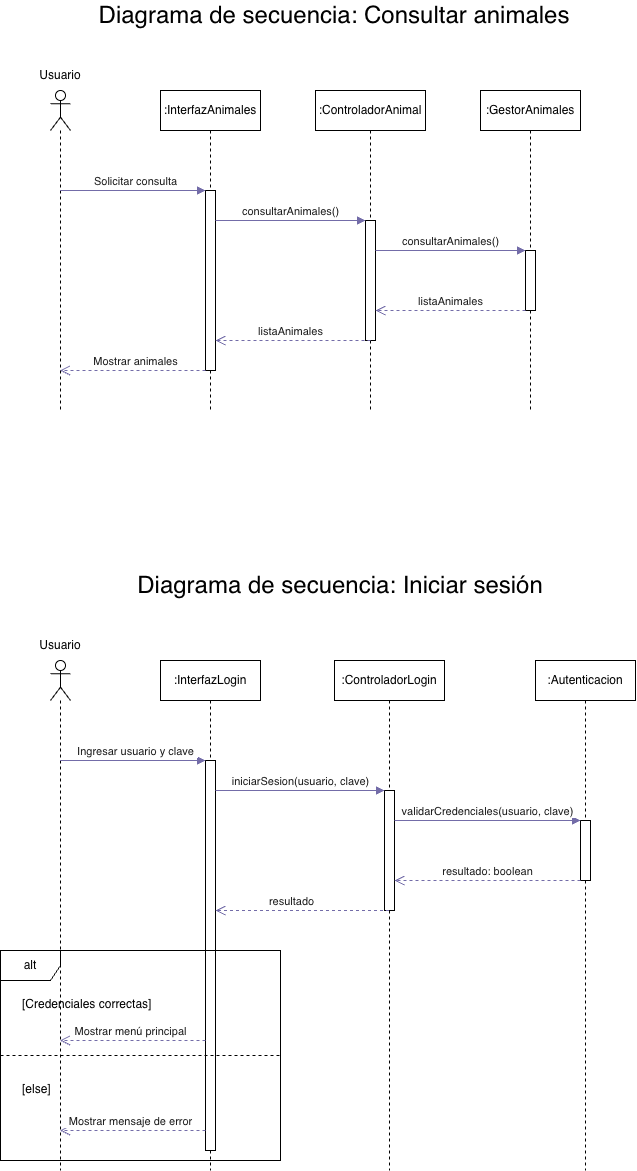

The diagram above was exported from draw.io. Its source (the exported page's mxGraphModel, read from the mxfile embedded in the PNG):
<mxGraphModel dx="956" dy="725" grid="1" gridSize="10" guides="1" tooltips="1" connect="1" arrows="1" fold="1" page="1" pageScale="1" pageWidth="827" pageHeight="1169" math="0" shadow="0">
  <root>
    <mxCell id="0" />
    <mxCell id="1" parent="0" />
    <mxCell id="6dwOw4pTrwJX6QuFsoBt-58" parent="1" style="shape=umlLifeline;perimeter=lifelinePerimeter;whiteSpace=wrap;html=1;container=1;dropTarget=0;collapsible=0;recursiveResize=0;outlineConnect=0;portConstraint=eastwest;newEdgeStyle={&quot;edgeStyle&quot;:&quot;sequenceEdgeStyle&quot;,&quot;libavoidRouting&quot;:0,&quot;curved&quot;:0,&quot;rounded&quot;:0};participant=umlActor;" value="" vertex="1">
      <mxGeometry height="320" width="20" x="130" y="160" as="geometry" />
    </mxCell>
    <mxCell id="6dwOw4pTrwJX6QuFsoBt-59" parent="1" style="text;html=1;whiteSpace=wrap;strokeColor=none;fillColor=none;align=center;verticalAlign=middle;rounded=0;" value="Usuario" vertex="1">
      <mxGeometry height="30" width="60" x="110" y="130" as="geometry" />
    </mxCell>
    <mxCell id="6dwOw4pTrwJX6QuFsoBt-60" parent="1" style="shape=umlLifeline;perimeter=lifelinePerimeter;whiteSpace=wrap;html=1;container=1;dropTarget=0;collapsible=0;recursiveResize=0;outlineConnect=0;portConstraint=eastwest;newEdgeStyle={&quot;edgeStyle&quot;:&quot;sequenceEdgeStyle&quot;,&quot;libavoidRouting&quot;:0,&quot;curved&quot;:0,&quot;rounded&quot;:0};" value=":InterfazAnimales" vertex="1">
      <mxGeometry height="320" width="100" x="240" y="160" as="geometry" />
    </mxCell>
    <mxCell id="6dwOw4pTrwJX6QuFsoBt-68" parent="6dwOw4pTrwJX6QuFsoBt-60" style="html=1;points=[[0,0,0,0,5],[0,1,0,0,-5],[1,0,0,0,5],[1,1,0,0,-5]];perimeter=orthogonalPerimeter;outlineConnect=0;targetShapes=umlLifeline;portConstraint=eastwest;newEdgeStyle={&quot;edgeStyle&quot;:&quot;sequenceEdgeStyle&quot;,&quot;libavoidRouting&quot;:0,&quot;curved&quot;:0,&quot;rounded&quot;:0};" value="" vertex="1">
      <mxGeometry height="180" width="10" x="45" y="100" as="geometry" />
    </mxCell>
    <mxCell id="6dwOw4pTrwJX6QuFsoBt-61" parent="1" style="shape=umlLifeline;perimeter=lifelinePerimeter;whiteSpace=wrap;html=1;container=1;dropTarget=0;collapsible=0;recursiveResize=0;outlineConnect=0;portConstraint=eastwest;newEdgeStyle={&quot;edgeStyle&quot;:&quot;sequenceEdgeStyle&quot;,&quot;libavoidRouting&quot;:0,&quot;curved&quot;:0,&quot;rounded&quot;:0};" value=":ControladorAnimal" vertex="1">
      <mxGeometry height="320" width="110" x="395" y="160" as="geometry" />
    </mxCell>
    <mxCell id="6dwOw4pTrwJX6QuFsoBt-70" parent="6dwOw4pTrwJX6QuFsoBt-61" style="html=1;points=[[0,0,0,0,5],[0,1,0,0,-5],[1,0,0,0,5],[1,1,0,0,-5]];perimeter=orthogonalPerimeter;outlineConnect=0;targetShapes=umlLifeline;portConstraint=eastwest;newEdgeStyle={&quot;edgeStyle&quot;:&quot;sequenceEdgeStyle&quot;,&quot;libavoidRouting&quot;:0,&quot;curved&quot;:0,&quot;rounded&quot;:0};" value="" vertex="1">
      <mxGeometry height="120" width="10" x="50" y="130" as="geometry" />
    </mxCell>
    <mxCell id="6dwOw4pTrwJX6QuFsoBt-62" parent="1" style="shape=umlLifeline;perimeter=lifelinePerimeter;whiteSpace=wrap;html=1;container=1;dropTarget=0;collapsible=0;recursiveResize=0;outlineConnect=0;portConstraint=eastwest;newEdgeStyle={&quot;edgeStyle&quot;:&quot;sequenceEdgeStyle&quot;,&quot;libavoidRouting&quot;:0,&quot;curved&quot;:0,&quot;rounded&quot;:0};" value=":GestorAnimales" vertex="1">
      <mxGeometry height="320" width="100" x="560" y="160" as="geometry" />
    </mxCell>
    <mxCell id="6dwOw4pTrwJX6QuFsoBt-72" parent="6dwOw4pTrwJX6QuFsoBt-62" style="html=1;points=[[0,0,0,0,5],[0,1,0,0,-5],[1,0,0,0,5],[1,1,0,0,-5]];perimeter=orthogonalPerimeter;outlineConnect=0;targetShapes=umlLifeline;portConstraint=eastwest;newEdgeStyle={&quot;edgeStyle&quot;:&quot;sequenceEdgeStyle&quot;,&quot;libavoidRouting&quot;:0,&quot;curved&quot;:0,&quot;rounded&quot;:0};" value="" vertex="1">
      <mxGeometry height="60" width="10" x="45" y="160" as="geometry" />
    </mxCell>
    <mxCell id="6dwOw4pTrwJX6QuFsoBt-65" edge="1" parent="1" source="6dwOw4pTrwJX6QuFsoBt-58" style="html=1;verticalAlign=bottom;endArrow=block;edgeStyle=sequenceEdgeStyle;libavoidRouting=0;curved=0;rounded=0;strokeColor=#736CA8;fontColor=#1A1A1A;defaultLabelBackgroundColor=page;labelPadding=0 4;" target="6dwOw4pTrwJX6QuFsoBt-68" value="Solicitar consulta">
      <mxGeometry relative="1" x="0.0447" as="geometry">
        <mxPoint x="-1" as="offset" />
        <Array as="points">
          <mxPoint x="214.5000000000001" y="260" />
        </Array>
        <mxPoint x="170" y="275" as="sourcePoint" />
        <mxPoint x="280" y="275" as="targetPoint" />
      </mxGeometry>
    </mxCell>
    <mxCell id="6dwOw4pTrwJX6QuFsoBt-69" edge="1" parent="1" source="6dwOw4pTrwJX6QuFsoBt-68" style="html=1;verticalAlign=bottom;endArrow=block;edgeStyle=sequenceEdgeStyle;libavoidRouting=0;curved=0;rounded=0;strokeColor=#736CA8;fontColor=#1A1A1A;defaultLabelBackgroundColor=page;labelPadding=0 4;" target="6dwOw4pTrwJX6QuFsoBt-70" value="consultarAnimales()">
      <mxGeometry relative="1" width="80" as="geometry">
        <mxPoint as="offset" />
        <Array as="points">
          <mxPoint x="372.25" y="290" />
        </Array>
        <mxPoint x="330" y="290" as="sourcePoint" />
        <mxPoint x="410" y="290" as="targetPoint" />
      </mxGeometry>
    </mxCell>
    <mxCell id="6dwOw4pTrwJX6QuFsoBt-71" edge="1" parent="1" source="6dwOw4pTrwJX6QuFsoBt-70" style="html=1;verticalAlign=bottom;endArrow=block;edgeStyle=sequenceEdgeStyle;libavoidRouting=0;curved=0;rounded=0;strokeColor=#736CA8;fontColor=#1A1A1A;defaultLabelBackgroundColor=page;labelPadding=0 4;" target="6dwOw4pTrwJX6QuFsoBt-72" value="consultarAnimales()">
      <mxGeometry relative="1" width="80" as="geometry">
        <mxPoint as="offset" />
        <Array as="points">
          <mxPoint x="532.25" y="320" />
        </Array>
        <mxPoint x="480" y="320" as="sourcePoint" />
        <mxPoint x="560" y="320" as="targetPoint" />
      </mxGeometry>
    </mxCell>
    <mxCell id="6dwOw4pTrwJX6QuFsoBt-73" edge="1" parent="1" source="6dwOw4pTrwJX6QuFsoBt-72" style="html=1;verticalAlign=bottom;endArrow=open;dashed=1;endSize=8;edgeStyle=sequenceEdgeStyle;libavoidRouting=0;curved=0;rounded=0;strokeColor=#736CA8;fontColor=#1A1A1A;defaultLabelBackgroundColor=page;labelPadding=0 4;" target="6dwOw4pTrwJX6QuFsoBt-70" value="listaAnimales">
      <mxGeometry relative="1" as="geometry">
        <mxPoint as="offset" />
        <Array as="points">
          <mxPoint x="552.5" y="380" />
        </Array>
        <mxPoint x="580" y="380" as="sourcePoint" />
        <mxPoint x="500" y="380" as="targetPoint" />
      </mxGeometry>
    </mxCell>
    <mxCell id="6dwOw4pTrwJX6QuFsoBt-74" edge="1" parent="1" style="html=1;verticalAlign=bottom;endArrow=open;dashed=1;endSize=8;edgeStyle=sequenceEdgeStyle;libavoidRouting=0;curved=0;rounded=0;strokeColor=#736CA8;fontColor=#1A1A1A;defaultLabelBackgroundColor=page;labelPadding=0 4;" target="6dwOw4pTrwJX6QuFsoBt-68" value="listaAnimales">
      <mxGeometry relative="1" x="0.0323" as="geometry">
        <mxPoint as="offset" />
        <Array as="points">
          <mxPoint x="400" y="410" />
        </Array>
        <mxPoint x="450" y="410" as="sourcePoint" />
        <mxPoint x="370" y="410" as="targetPoint" />
      </mxGeometry>
    </mxCell>
    <mxCell id="6dwOw4pTrwJX6QuFsoBt-75" edge="1" parent="1" source="6dwOw4pTrwJX6QuFsoBt-68" style="html=1;verticalAlign=bottom;endArrow=open;dashed=1;endSize=8;edgeStyle=sequenceEdgeStyle;libavoidRouting=0;curved=0;rounded=0;strokeColor=#736CA8;fontColor=#1A1A1A;defaultLabelBackgroundColor=page;labelPadding=0 4;" target="6dwOw4pTrwJX6QuFsoBt-58" value="Mostrar animales">
      <mxGeometry relative="1" x="-0.0378" as="geometry">
        <mxPoint as="offset" />
        <Array as="points">
          <mxPoint x="227.5" y="440" />
        </Array>
        <mxPoint x="250" y="440" as="sourcePoint" />
        <mxPoint x="170" y="440" as="targetPoint" />
      </mxGeometry>
    </mxCell>
    <mxCell id="6dwOw4pTrwJX6QuFsoBt-76" parent="1" style="text;html=1;whiteSpace=wrap;strokeColor=none;fillColor=none;align=center;verticalAlign=middle;rounded=0;" value="&lt;font style=&quot;font-size: 24px;&quot;&gt;Diagrama de secuencia: Consultar animales&lt;/font&gt;" vertex="1">
      <mxGeometry height="30" width="480" x="174" y="70" as="geometry" />
    </mxCell>
    <mxCell id="6dwOw4pTrwJX6QuFsoBt-77" parent="1" style="shape=umlLifeline;perimeter=lifelinePerimeter;whiteSpace=wrap;html=1;container=1;dropTarget=0;collapsible=0;recursiveResize=0;outlineConnect=0;portConstraint=eastwest;newEdgeStyle={&quot;edgeStyle&quot;:&quot;sequenceEdgeStyle&quot;,&quot;libavoidRouting&quot;:0,&quot;curved&quot;:0,&quot;rounded&quot;:0};participant=umlActor;" value="" vertex="1">
      <mxGeometry height="510" width="20" x="130" y="730" as="geometry" />
    </mxCell>
    <mxCell id="6dwOw4pTrwJX6QuFsoBt-78" parent="1" style="text;html=1;whiteSpace=wrap;strokeColor=none;fillColor=none;align=center;verticalAlign=middle;rounded=0;" value="Usuario" vertex="1">
      <mxGeometry height="30" width="60" x="110" y="700" as="geometry" />
    </mxCell>
    <mxCell id="6dwOw4pTrwJX6QuFsoBt-79" parent="1" style="shape=umlLifeline;perimeter=lifelinePerimeter;whiteSpace=wrap;html=1;container=1;dropTarget=0;collapsible=0;recursiveResize=0;outlineConnect=0;portConstraint=eastwest;newEdgeStyle={&quot;edgeStyle&quot;:&quot;sequenceEdgeStyle&quot;,&quot;libavoidRouting&quot;:0,&quot;curved&quot;:0,&quot;rounded&quot;:0};" value=":InterfazLogin" vertex="1">
      <mxGeometry height="510" width="100" x="240" y="730" as="geometry" />
    </mxCell>
    <mxCell id="6dwOw4pTrwJX6QuFsoBt-80" parent="6dwOw4pTrwJX6QuFsoBt-79" style="html=1;points=[[0,0,0,0,5],[0,1,0,0,-5],[1,0,0,0,5],[1,1,0,0,-5]];perimeter=orthogonalPerimeter;outlineConnect=0;targetShapes=umlLifeline;portConstraint=eastwest;newEdgeStyle={&quot;edgeStyle&quot;:&quot;sequenceEdgeStyle&quot;,&quot;libavoidRouting&quot;:0,&quot;curved&quot;:0,&quot;rounded&quot;:0};" value="" vertex="1">
      <mxGeometry height="390" width="10" x="45" y="100" as="geometry" />
    </mxCell>
    <mxCell id="6dwOw4pTrwJX6QuFsoBt-81" parent="1" style="shape=umlLifeline;perimeter=lifelinePerimeter;whiteSpace=wrap;html=1;container=1;dropTarget=0;collapsible=0;recursiveResize=0;outlineConnect=0;portConstraint=eastwest;newEdgeStyle={&quot;edgeStyle&quot;:&quot;sequenceEdgeStyle&quot;,&quot;libavoidRouting&quot;:0,&quot;curved&quot;:0,&quot;rounded&quot;:0};" value=":ControladorLogin" vertex="1">
      <mxGeometry height="510" width="110" x="414" y="730" as="geometry" />
    </mxCell>
    <mxCell id="6dwOw4pTrwJX6QuFsoBt-82" parent="6dwOw4pTrwJX6QuFsoBt-81" style="html=1;points=[[0,0,0,0,5],[0,1,0,0,-5],[1,0,0,0,5],[1,1,0,0,-5]];perimeter=orthogonalPerimeter;outlineConnect=0;targetShapes=umlLifeline;portConstraint=eastwest;newEdgeStyle={&quot;edgeStyle&quot;:&quot;sequenceEdgeStyle&quot;,&quot;libavoidRouting&quot;:0,&quot;curved&quot;:0,&quot;rounded&quot;:0};" value="" vertex="1">
      <mxGeometry height="120" width="10" x="50" y="130" as="geometry" />
    </mxCell>
    <mxCell id="6dwOw4pTrwJX6QuFsoBt-83" parent="1" style="shape=umlLifeline;perimeter=lifelinePerimeter;whiteSpace=wrap;html=1;container=1;dropTarget=0;collapsible=0;recursiveResize=0;outlineConnect=0;portConstraint=eastwest;newEdgeStyle={&quot;edgeStyle&quot;:&quot;sequenceEdgeStyle&quot;,&quot;libavoidRouting&quot;:0,&quot;curved&quot;:0,&quot;rounded&quot;:0};" value=":Autenticacion" vertex="1">
      <mxGeometry height="510" width="100" x="615" y="730" as="geometry" />
    </mxCell>
    <mxCell id="6dwOw4pTrwJX6QuFsoBt-84" parent="6dwOw4pTrwJX6QuFsoBt-83" style="html=1;points=[[0,0,0,0,5],[0,1,0,0,-5],[1,0,0,0,5],[1,1,0,0,-5]];perimeter=orthogonalPerimeter;outlineConnect=0;targetShapes=umlLifeline;portConstraint=eastwest;newEdgeStyle={&quot;edgeStyle&quot;:&quot;sequenceEdgeStyle&quot;,&quot;libavoidRouting&quot;:0,&quot;curved&quot;:0,&quot;rounded&quot;:0};" value="" vertex="1">
      <mxGeometry height="60" width="10" x="45" y="160" as="geometry" />
    </mxCell>
    <mxCell id="6dwOw4pTrwJX6QuFsoBt-85" edge="1" parent="1" source="6dwOw4pTrwJX6QuFsoBt-77" style="html=1;verticalAlign=bottom;endArrow=block;edgeStyle=sequenceEdgeStyle;libavoidRouting=0;curved=0;rounded=0;strokeColor=#736CA8;fontColor=#1A1A1A;defaultLabelBackgroundColor=page;labelPadding=0 4;" target="6dwOw4pTrwJX6QuFsoBt-80" value="Ingresar usuario y clave">
      <mxGeometry relative="1" x="0.0447" as="geometry">
        <mxPoint x="-1" as="offset" />
        <Array as="points">
          <mxPoint x="212.25" y="830" />
        </Array>
        <mxPoint x="170" y="845" as="sourcePoint" />
        <mxPoint x="280" y="845" as="targetPoint" />
      </mxGeometry>
    </mxCell>
    <mxCell id="6dwOw4pTrwJX6QuFsoBt-86" edge="1" parent="1" source="6dwOw4pTrwJX6QuFsoBt-80" style="html=1;verticalAlign=bottom;endArrow=block;edgeStyle=sequenceEdgeStyle;libavoidRouting=0;curved=0;rounded=0;strokeColor=#736CA8;fontColor=#1A1A1A;defaultLabelBackgroundColor=page;labelPadding=0 4;" target="6dwOw4pTrwJX6QuFsoBt-82" value="iniciarSesion(usuario, clave)">
      <mxGeometry relative="1" width="80" as="geometry">
        <mxPoint as="offset" />
        <Array as="points">
          <mxPoint x="370" y="860" />
        </Array>
        <mxPoint x="330" y="860" as="sourcePoint" />
        <mxPoint x="410" y="860" as="targetPoint" />
      </mxGeometry>
    </mxCell>
    <mxCell id="6dwOw4pTrwJX6QuFsoBt-87" edge="1" parent="1" source="6dwOw4pTrwJX6QuFsoBt-82" style="html=1;verticalAlign=bottom;endArrow=block;edgeStyle=sequenceEdgeStyle;libavoidRouting=0;curved=0;rounded=0;strokeColor=#736CA8;fontColor=#1A1A1A;defaultLabelBackgroundColor=page;labelPadding=0 4;" target="6dwOw4pTrwJX6QuFsoBt-84" value="validarCredenciales(usuario, clave)">
      <mxGeometry relative="1" width="80" as="geometry">
        <mxPoint as="offset" />
        <Array as="points">
          <mxPoint x="530" y="890" />
        </Array>
        <mxPoint x="480" y="890" as="sourcePoint" />
        <mxPoint x="560" y="890" as="targetPoint" />
      </mxGeometry>
    </mxCell>
    <mxCell id="6dwOw4pTrwJX6QuFsoBt-88" edge="1" parent="1" source="6dwOw4pTrwJX6QuFsoBt-84" style="html=1;verticalAlign=bottom;endArrow=open;dashed=1;endSize=8;edgeStyle=sequenceEdgeStyle;libavoidRouting=0;curved=0;rounded=0;strokeColor=#736CA8;fontColor=#1A1A1A;defaultLabelBackgroundColor=page;labelPadding=0 4;" target="6dwOw4pTrwJX6QuFsoBt-82" value="resultado: boolean">
      <mxGeometry relative="1" as="geometry">
        <mxPoint as="offset" />
        <Array as="points">
          <mxPoint x="530" y="950" />
        </Array>
        <mxPoint x="580" y="950" as="sourcePoint" />
        <mxPoint x="500" y="950" as="targetPoint" />
      </mxGeometry>
    </mxCell>
    <mxCell id="6dwOw4pTrwJX6QuFsoBt-89" edge="1" parent="1" source="6dwOw4pTrwJX6QuFsoBt-81" style="html=1;verticalAlign=bottom;endArrow=open;dashed=1;endSize=8;edgeStyle=sequenceEdgeStyle;libavoidRouting=0;curved=0;rounded=0;strokeColor=#736CA8;fontColor=#1A1A1A;defaultLabelBackgroundColor=page;labelPadding=0 4;" target="6dwOw4pTrwJX6QuFsoBt-80" value="resultado">
      <mxGeometry relative="1" x="0.1354" as="geometry">
        <mxPoint as="offset" />
        <Array as="points">
          <mxPoint x="372.5000000000001" y="980" />
        </Array>
        <mxPoint x="450" y="980" as="sourcePoint" />
        <mxPoint x="370" y="980" as="targetPoint" />
      </mxGeometry>
    </mxCell>
    <mxCell id="6dwOw4pTrwJX6QuFsoBt-91" parent="1" style="shape=umlFrame;whiteSpace=wrap;html=1;pointerEvents=0;recursiveResize=0;container=1;collapsible=0;width=60;height=30;" value="alt" vertex="1">
      <mxGeometry height="210" width="280" x="80" y="1020" as="geometry" />
    </mxCell>
    <mxCell id="6dwOw4pTrwJX6QuFsoBt-92" parent="6dwOw4pTrwJX6QuFsoBt-91" style="text;html=1;" value="[Credenciales correctas]" vertex="1">
      <mxGeometry height="20" relative="1" width="100" as="geometry">
        <mxPoint x="20" y="40" as="offset" />
      </mxGeometry>
    </mxCell>
    <mxCell id="6dwOw4pTrwJX6QuFsoBt-93" parent="6dwOw4pTrwJX6QuFsoBt-91" style="line;strokeWidth=1;dashed=1;labelPosition=center;verticalLabelPosition=bottom;align=left;verticalAlign=top;spacingLeft=20;spacingTop=15;html=1;whiteSpace=wrap;labelPerimeter=1;" value="[else]" vertex="1">
      <mxGeometry height="10" width="280" y="100" as="geometry" />
    </mxCell>
    <mxCell id="6dwOw4pTrwJX6QuFsoBt-94" edge="1" parent="1" source="6dwOw4pTrwJX6QuFsoBt-80" style="html=1;verticalAlign=bottom;endArrow=open;dashed=1;endSize=8;edgeStyle=sequenceEdgeStyle;libavoidRouting=0;curved=0;rounded=0;strokeColor=#736CA8;fontColor=#1A1A1A;defaultLabelBackgroundColor=page;labelPadding=0 4;" target="6dwOw4pTrwJX6QuFsoBt-77" value="Mostrar menú principal">
      <mxGeometry relative="1" x="0.0309" as="geometry">
        <Array as="points">
          <mxPoint x="227.5" y="1110" />
        </Array>
        <mxPoint x="250" y="1110" as="sourcePoint" />
        <mxPoint x="170" y="1110" as="targetPoint" />
      </mxGeometry>
    </mxCell>
    <mxCell id="6dwOw4pTrwJX6QuFsoBt-95" edge="1" parent="1" source="6dwOw4pTrwJX6QuFsoBt-80" style="html=1;verticalAlign=bottom;endArrow=open;dashed=1;endSize=8;edgeStyle=sequenceEdgeStyle;libavoidRouting=0;curved=0;rounded=0;strokeColor=#736CA8;fontColor=#1A1A1A;defaultLabelBackgroundColor=page;labelPadding=0 4;" target="6dwOw4pTrwJX6QuFsoBt-77" value="Mostrar mensaje de error">
      <mxGeometry relative="1" x="0.0309" as="geometry">
        <Array as="points">
          <mxPoint x="227.5" y="1200" />
        </Array>
        <mxPoint x="250" y="1200" as="sourcePoint" />
        <mxPoint x="170" y="1200" as="targetPoint" />
      </mxGeometry>
    </mxCell>
    <mxCell id="6dwOw4pTrwJX6QuFsoBt-96" parent="1" style="text;html=1;whiteSpace=wrap;strokeColor=none;fillColor=none;align=center;verticalAlign=middle;rounded=0;" value="&lt;font style=&quot;font-size: 24px;&quot;&gt;Diagrama de secuencia: Iniciar sesión&lt;/font&gt;" vertex="1">
      <mxGeometry height="30" width="480" x="180" y="640" as="geometry" />
    </mxCell>
  </root>
</mxGraphModel>